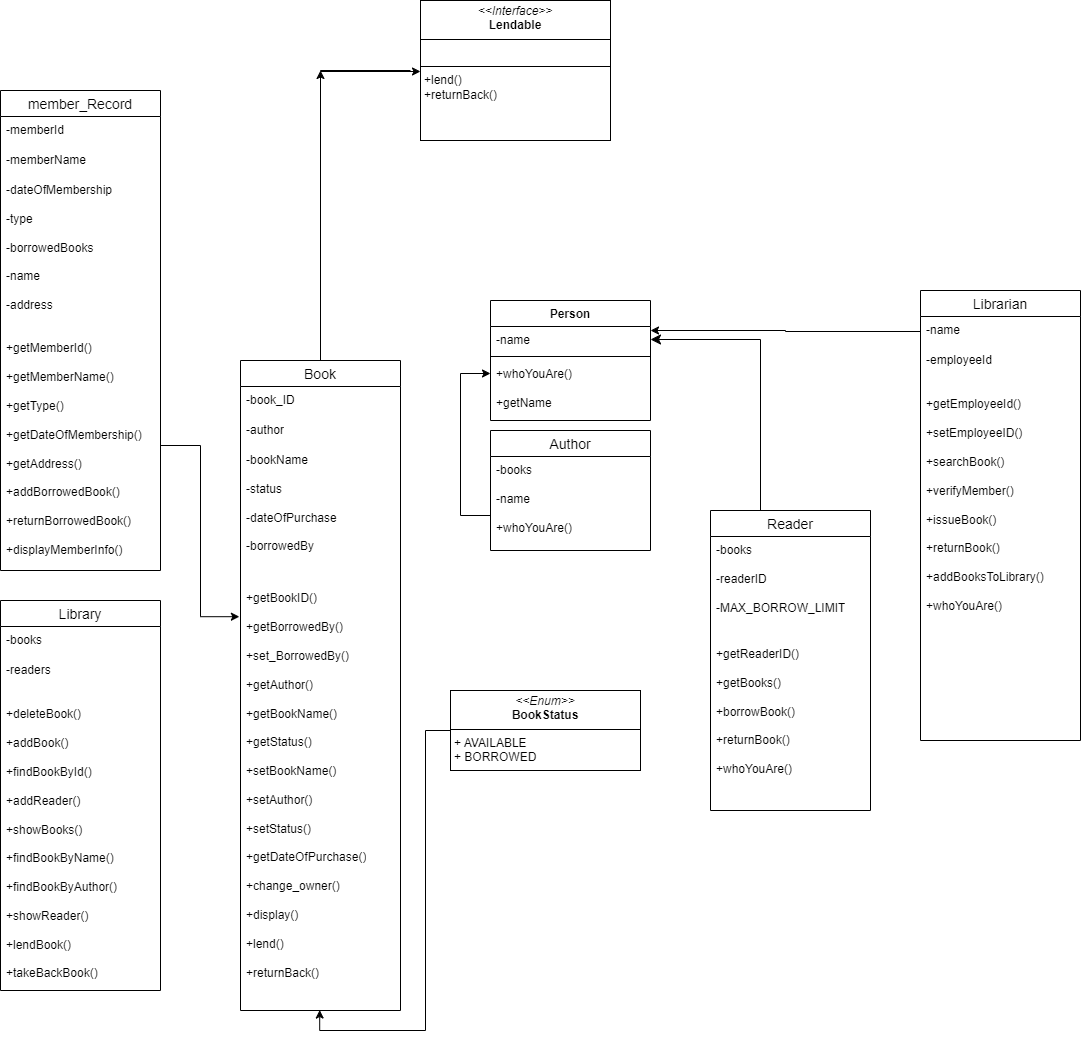

The diagram above was exported from draw.io. Its source (the exported page's mxGraphModel, read from the mxfile embedded in the PNG):
<mxGraphModel dx="3041" dy="4190" grid="1" gridSize="10" guides="1" tooltips="1" connect="1" arrows="1" fold="1" page="0" pageScale="1" pageWidth="827" pageHeight="1169" math="0" shadow="0">
  <root>
    <mxCell id="0" />
    <mxCell id="1" parent="0" />
    <mxCell id="597DcboH9rIfroiUJn7m-3" value="" style="edgeStyle=orthogonalEdgeStyle;rounded=0;orthogonalLoop=1;jettySize=auto;html=1;" edge="1" parent="1" source="omwOXaJuGMNvYTu98L5k-4">
      <mxGeometry relative="1" as="geometry">
        <mxPoint x="-880" y="-2800" as="targetPoint" />
      </mxGeometry>
    </mxCell>
    <object label="Book" id="omwOXaJuGMNvYTu98L5k-4">
      <mxCell style="swimlane;fontStyle=0;childLayout=stackLayout;horizontal=1;startSize=26;horizontalStack=0;resizeParent=1;resizeParentMax=0;resizeLast=0;collapsible=1;marginBottom=0;align=center;fontSize=14;" parent="1" vertex="1">
        <mxGeometry x="-960" y="-2510" width="160" height="650" as="geometry" />
      </mxCell>
    </object>
    <mxCell id="omwOXaJuGMNvYTu98L5k-5" value="-book_ID" style="text;strokeColor=none;fillColor=none;spacingLeft=4;spacingRight=4;overflow=hidden;rotatable=0;points=[[0,0.5],[1,0.5]];portConstraint=eastwest;fontSize=12;whiteSpace=wrap;html=1;" parent="omwOXaJuGMNvYTu98L5k-4" vertex="1">
      <mxGeometry y="26" width="160" height="30" as="geometry" />
    </mxCell>
    <mxCell id="omwOXaJuGMNvYTu98L5k-6" value="-author&lt;div&gt;&lt;br&gt;&lt;/div&gt;&lt;div&gt;&lt;br&gt;&lt;/div&gt;&lt;div&gt;&lt;br&gt;&lt;/div&gt;&lt;div&gt;&lt;br&gt;&lt;/div&gt;&lt;div&gt;&lt;br&gt;&lt;/div&gt;&lt;div&gt;&lt;br&gt;&lt;/div&gt;" style="text;strokeColor=none;fillColor=none;spacingLeft=4;spacingRight=4;overflow=hidden;rotatable=0;points=[[0,0.5],[1,0.5]];portConstraint=eastwest;fontSize=12;whiteSpace=wrap;html=1;" parent="omwOXaJuGMNvYTu98L5k-4" vertex="1">
      <mxGeometry y="56" width="160" height="30" as="geometry" />
    </mxCell>
    <mxCell id="omwOXaJuGMNvYTu98L5k-7" value="-bookName&lt;div&gt;&lt;br&gt;&lt;/div&gt;&lt;div&gt;&lt;span style=&quot;background-color: initial;&quot;&gt;-status&lt;/span&gt;&lt;/div&gt;&lt;div&gt;&lt;br&gt;&lt;/div&gt;&lt;div&gt;-dateOfPurchase&lt;/div&gt;&lt;div&gt;&lt;br&gt;&lt;/div&gt;&lt;div&gt;-borrowedBy&lt;/div&gt;&lt;div&gt;&lt;br&gt;&lt;/div&gt;&lt;div&gt;&lt;br&gt;&lt;/div&gt;" style="text;strokeColor=none;fillColor=none;spacingLeft=4;spacingRight=4;overflow=hidden;rotatable=0;points=[[0,0.5],[1,0.5]];portConstraint=eastwest;fontSize=12;whiteSpace=wrap;html=1;" parent="omwOXaJuGMNvYTu98L5k-4" vertex="1">
      <mxGeometry y="86" width="160" height="124" as="geometry" />
    </mxCell>
    <mxCell id="omwOXaJuGMNvYTu98L5k-25" value="&lt;div&gt;&lt;br&gt;&lt;/div&gt;&lt;div&gt;+getBookID()&lt;/div&gt;&lt;div&gt;&lt;br&gt;&lt;/div&gt;&lt;div&gt;+getBorrowedBy()&lt;/div&gt;&lt;div&gt;&lt;br&gt;&lt;/div&gt;&lt;div&gt;+set_BorrowedBy()&lt;/div&gt;&lt;div&gt;&lt;br&gt;&lt;/div&gt;&lt;div&gt;+getAuthor()&lt;/div&gt;&lt;div&gt;&lt;br&gt;&lt;/div&gt;&lt;div&gt;+getBookName()&lt;/div&gt;&lt;div&gt;&lt;br&gt;&lt;/div&gt;&lt;div&gt;+getStatus()&lt;/div&gt;&lt;div&gt;&lt;br&gt;&lt;/div&gt;&lt;div&gt;+setBookName()&lt;/div&gt;&lt;div&gt;&lt;br&gt;&lt;/div&gt;&lt;div&gt;+setAuthor()&lt;/div&gt;&lt;div&gt;&lt;br&gt;&lt;/div&gt;&lt;div&gt;+setStatus()&lt;/div&gt;&lt;div&gt;&lt;br&gt;&lt;/div&gt;&lt;div&gt;+getDateOfPurchase()&lt;/div&gt;&lt;div&gt;&lt;br&gt;&lt;/div&gt;&lt;div&gt;+change_owner()&lt;/div&gt;&lt;div&gt;&lt;br&gt;&lt;/div&gt;&lt;div&gt;+display()&lt;/div&gt;&lt;div&gt;&lt;br&gt;&lt;/div&gt;&lt;div&gt;+lend()&lt;/div&gt;&lt;div&gt;&lt;br&gt;&lt;/div&gt;&lt;div&gt;+returnBack()&lt;/div&gt;" style="text;strokeColor=none;fillColor=none;spacingLeft=4;spacingRight=4;overflow=hidden;rotatable=0;points=[[0,0.5],[1,0.5]];portConstraint=eastwest;fontSize=12;whiteSpace=wrap;html=1;" parent="omwOXaJuGMNvYTu98L5k-4" vertex="1">
      <mxGeometry y="210" width="160" height="440" as="geometry" />
    </mxCell>
    <mxCell id="omwOXaJuGMNvYTu98L5k-27" value="Person" style="swimlane;fontStyle=1;align=center;verticalAlign=top;childLayout=stackLayout;horizontal=1;startSize=26;horizontalStack=0;resizeParent=1;resizeParentMax=0;resizeLast=0;collapsible=1;marginBottom=0;whiteSpace=wrap;html=1;" parent="1" vertex="1">
      <mxGeometry x="-710" y="-2570" width="160" height="120" as="geometry" />
    </mxCell>
    <mxCell id="omwOXaJuGMNvYTu98L5k-28" value="-name" style="text;strokeColor=none;fillColor=none;align=left;verticalAlign=top;spacingLeft=4;spacingRight=4;overflow=hidden;rotatable=0;points=[[0,0.5],[1,0.5]];portConstraint=eastwest;whiteSpace=wrap;html=1;" parent="omwOXaJuGMNvYTu98L5k-27" vertex="1">
      <mxGeometry y="26" width="160" height="26" as="geometry" />
    </mxCell>
    <mxCell id="omwOXaJuGMNvYTu98L5k-29" value="" style="line;strokeWidth=1;fillColor=none;align=left;verticalAlign=middle;spacingTop=-1;spacingLeft=3;spacingRight=3;rotatable=0;labelPosition=right;points=[];portConstraint=eastwest;strokeColor=inherit;" parent="omwOXaJuGMNvYTu98L5k-27" vertex="1">
      <mxGeometry y="52" width="160" height="8" as="geometry" />
    </mxCell>
    <mxCell id="omwOXaJuGMNvYTu98L5k-30" value="+whoYouAre()&lt;div&gt;&lt;br&gt;&lt;/div&gt;&lt;div&gt;+getName&lt;/div&gt;" style="text;strokeColor=none;fillColor=none;align=left;verticalAlign=top;spacingLeft=4;spacingRight=4;overflow=hidden;rotatable=0;points=[[0,0.5],[1,0.5]];portConstraint=eastwest;whiteSpace=wrap;html=1;" parent="omwOXaJuGMNvYTu98L5k-27" vertex="1">
      <mxGeometry y="60" width="160" height="60" as="geometry" />
    </mxCell>
    <mxCell id="omwOXaJuGMNvYTu98L5k-46" value="" style="edgeStyle=orthogonalEdgeStyle;rounded=0;orthogonalLoop=1;jettySize=auto;html=1;" parent="1" source="omwOXaJuGMNvYTu98L5k-33" target="omwOXaJuGMNvYTu98L5k-30" edge="1">
      <mxGeometry relative="1" as="geometry">
        <Array as="points">
          <mxPoint x="-740" y="-2355" />
          <mxPoint x="-740" y="-2497" />
        </Array>
      </mxGeometry>
    </mxCell>
    <mxCell id="omwOXaJuGMNvYTu98L5k-33" value="Author" style="swimlane;fontStyle=0;childLayout=stackLayout;horizontal=1;startSize=26;horizontalStack=0;resizeParent=1;resizeParentMax=0;resizeLast=0;collapsible=1;marginBottom=0;align=center;fontSize=14;" parent="1" vertex="1">
      <mxGeometry x="-710" y="-2440" width="160" height="120" as="geometry" />
    </mxCell>
    <mxCell id="omwOXaJuGMNvYTu98L5k-34" value="-books&lt;div&gt;&lt;br&gt;&lt;/div&gt;&lt;div&gt;-name&lt;br&gt;&lt;div&gt;&lt;br&gt;&lt;/div&gt;&lt;div&gt;+whoYouAre()&lt;/div&gt;&lt;/div&gt;" style="text;strokeColor=none;fillColor=none;spacingLeft=4;spacingRight=4;overflow=hidden;rotatable=0;points=[[0,0.5],[1,0.5]];portConstraint=eastwest;fontSize=12;whiteSpace=wrap;html=1;" parent="omwOXaJuGMNvYTu98L5k-33" vertex="1">
      <mxGeometry y="26" width="160" height="94" as="geometry" />
    </mxCell>
    <mxCell id="omwOXaJuGMNvYTu98L5k-37" value="Reader" style="swimlane;fontStyle=0;childLayout=stackLayout;horizontal=1;startSize=26;horizontalStack=0;resizeParent=1;resizeParentMax=0;resizeLast=0;collapsible=1;marginBottom=0;align=center;fontSize=14;" parent="1" vertex="1">
      <mxGeometry x="-490" y="-2360" width="160" height="300" as="geometry" />
    </mxCell>
    <mxCell id="omwOXaJuGMNvYTu98L5k-38" value="-books&lt;div&gt;&lt;br&gt;&lt;/div&gt;&lt;div&gt;-readerID&lt;/div&gt;&lt;div&gt;&lt;br&gt;&lt;/div&gt;&lt;div&gt;-MAX_BORROW_LIMIT&lt;/div&gt;" style="text;strokeColor=none;fillColor=none;spacingLeft=4;spacingRight=4;overflow=hidden;rotatable=0;points=[[0,0.5],[1,0.5]];portConstraint=eastwest;fontSize=12;whiteSpace=wrap;html=1;" parent="omwOXaJuGMNvYTu98L5k-37" vertex="1">
      <mxGeometry y="26" width="160" height="104" as="geometry" />
    </mxCell>
    <mxCell id="omwOXaJuGMNvYTu98L5k-40" value="&lt;div&gt;+getReaderID()&lt;/div&gt;&lt;div&gt;&lt;br&gt;&lt;/div&gt;&lt;div&gt;+getBooks()&lt;/div&gt;&lt;div&gt;&lt;br&gt;&lt;/div&gt;+borrowBook()&lt;div&gt;&lt;br&gt;&lt;/div&gt;&lt;div&gt;+returnBook()&lt;/div&gt;&lt;div&gt;&lt;br&gt;&lt;/div&gt;&lt;div&gt;+whoYouAre()&lt;/div&gt;" style="text;strokeColor=none;fillColor=none;spacingLeft=4;spacingRight=4;overflow=hidden;rotatable=0;points=[[0,0.5],[1,0.5]];portConstraint=eastwest;fontSize=12;whiteSpace=wrap;html=1;" parent="omwOXaJuGMNvYTu98L5k-37" vertex="1">
      <mxGeometry y="130" width="160" height="170" as="geometry" />
    </mxCell>
    <object label="Library" id="omwOXaJuGMNvYTu98L5k-41">
      <mxCell style="swimlane;fontStyle=0;childLayout=stackLayout;horizontal=1;startSize=26;horizontalStack=0;resizeParent=1;resizeParentMax=0;resizeLast=0;collapsible=1;marginBottom=0;align=center;fontSize=14;" parent="1" vertex="1">
        <mxGeometry x="-1200" y="-2270" width="160" height="390" as="geometry" />
      </mxCell>
    </object>
    <mxCell id="omwOXaJuGMNvYTu98L5k-42" value="-books" style="text;strokeColor=none;fillColor=none;spacingLeft=4;spacingRight=4;overflow=hidden;rotatable=0;points=[[0,0.5],[1,0.5]];portConstraint=eastwest;fontSize=12;whiteSpace=wrap;html=1;" parent="omwOXaJuGMNvYTu98L5k-41" vertex="1">
      <mxGeometry y="26" width="160" height="30" as="geometry" />
    </mxCell>
    <mxCell id="omwOXaJuGMNvYTu98L5k-43" value="&lt;div&gt;-readers&lt;/div&gt;&lt;div&gt;&lt;br&gt;&lt;/div&gt;&lt;div&gt;&lt;br&gt;&lt;/div&gt;&lt;div&gt;&lt;br&gt;&lt;/div&gt;&lt;div&gt;&lt;br&gt;&lt;/div&gt;&lt;div&gt;&lt;br&gt;&lt;/div&gt;&lt;div&gt;&lt;br&gt;&lt;/div&gt;&lt;div&gt;&lt;br&gt;&lt;/div&gt;" style="text;strokeColor=none;fillColor=none;spacingLeft=4;spacingRight=4;overflow=hidden;rotatable=0;points=[[0,0.5],[1,0.5]];portConstraint=eastwest;fontSize=12;whiteSpace=wrap;html=1;" parent="omwOXaJuGMNvYTu98L5k-41" vertex="1">
      <mxGeometry y="56" width="160" height="30" as="geometry" />
    </mxCell>
    <mxCell id="omwOXaJuGMNvYTu98L5k-44" value="&lt;div&gt;&lt;br&gt;&lt;/div&gt;&lt;div&gt;+deleteBook()&lt;/div&gt;&lt;div&gt;&lt;br&gt;&lt;/div&gt;&lt;div&gt;+addBook()&lt;/div&gt;&lt;div&gt;&lt;span style=&quot;background-color: initial;&quot;&gt;&lt;br&gt;&lt;/span&gt;&lt;/div&gt;&lt;div&gt;+findBookById()&lt;/div&gt;&lt;div&gt;&lt;br&gt;&lt;/div&gt;&lt;div&gt;+addReader()&lt;/div&gt;&lt;div&gt;&lt;br&gt;&lt;/div&gt;&lt;div&gt;+showBooks()&lt;/div&gt;&lt;div&gt;&lt;br&gt;&lt;/div&gt;&lt;div&gt;&lt;div&gt;+findBookByName()&lt;/div&gt;&lt;div&gt;&lt;br&gt;&lt;/div&gt;&lt;div&gt;+findBookByAuthor()&lt;/div&gt;&lt;div&gt;&lt;br&gt;&lt;/div&gt;&lt;div&gt;+showReader()&lt;/div&gt;&lt;div&gt;&lt;br&gt;&lt;/div&gt;&lt;div&gt;+lendBook()&lt;/div&gt;&lt;div&gt;&lt;br&gt;&lt;/div&gt;&lt;div&gt;+takeBackBook()&lt;/div&gt;&lt;div&gt;&lt;br&gt;&lt;/div&gt;&lt;div&gt;&lt;br&gt;&lt;/div&gt;&lt;div&gt;&lt;br&gt;&lt;/div&gt;&lt;/div&gt;&lt;div&gt;&lt;br&gt;&lt;/div&gt;&lt;div&gt;&lt;br&gt;&lt;/div&gt;" style="text;strokeColor=none;fillColor=none;spacingLeft=4;spacingRight=4;overflow=hidden;rotatable=0;points=[[0,0.5],[1,0.5]];portConstraint=eastwest;fontSize=12;whiteSpace=wrap;html=1;" parent="omwOXaJuGMNvYTu98L5k-41" vertex="1">
      <mxGeometry y="86" width="160" height="304" as="geometry" />
    </mxCell>
    <mxCell id="omwOXaJuGMNvYTu98L5k-50" value="" style="edgeStyle=elbowEdgeStyle;elbow=horizontal;endArrow=classic;html=1;curved=0;rounded=0;endSize=8;startSize=8;entryX=1;entryY=0.5;entryDx=0;entryDy=0;exitX=1;exitY=0;exitDx=0;exitDy=0;" parent="1" source="omwOXaJuGMNvYTu98L5k-37" target="omwOXaJuGMNvYTu98L5k-28" edge="1">
      <mxGeometry width="50" height="50" relative="1" as="geometry">
        <mxPoint x="-418" y="-2360" as="sourcePoint" />
        <mxPoint x="-380" y="-2450" as="targetPoint" />
      </mxGeometry>
    </mxCell>
    <object label="Librarian" id="AO0tfgiuKsuQ-lYOKKUW-1">
      <mxCell style="swimlane;fontStyle=0;childLayout=stackLayout;horizontal=1;startSize=26;horizontalStack=0;resizeParent=1;resizeParentMax=0;resizeLast=0;collapsible=1;marginBottom=0;align=center;fontSize=14;" parent="1" vertex="1">
        <mxGeometry x="-280" y="-2580" width="160" height="450" as="geometry" />
      </mxCell>
    </object>
    <mxCell id="AO0tfgiuKsuQ-lYOKKUW-2" value="-name" style="text;strokeColor=none;fillColor=none;spacingLeft=4;spacingRight=4;overflow=hidden;rotatable=0;points=[[0,0.5],[1,0.5]];portConstraint=eastwest;fontSize=12;whiteSpace=wrap;html=1;" parent="AO0tfgiuKsuQ-lYOKKUW-1" vertex="1">
      <mxGeometry y="26" width="160" height="30" as="geometry" />
    </mxCell>
    <mxCell id="AO0tfgiuKsuQ-lYOKKUW-3" value="&lt;div&gt;-employeeId&lt;/div&gt;" style="text;strokeColor=none;fillColor=none;spacingLeft=4;spacingRight=4;overflow=hidden;rotatable=0;points=[[0,0.5],[1,0.5]];portConstraint=eastwest;fontSize=12;whiteSpace=wrap;html=1;" parent="AO0tfgiuKsuQ-lYOKKUW-1" vertex="1">
      <mxGeometry y="56" width="160" height="30" as="geometry" />
    </mxCell>
    <mxCell id="AO0tfgiuKsuQ-lYOKKUW-4" value="&lt;div&gt;&lt;br&gt;&lt;/div&gt;&lt;div&gt;+getEmployeeId()&lt;/div&gt;&lt;div&gt;&lt;br&gt;&lt;/div&gt;&lt;div&gt;+setEmployeeID()&lt;/div&gt;&lt;div&gt;&lt;br&gt;&lt;/div&gt;&lt;div&gt;+searchBook()&lt;/div&gt;&lt;div&gt;&lt;br&gt;&lt;/div&gt;&lt;div&gt;+verifyMember()&lt;/div&gt;&lt;div&gt;&lt;span style=&quot;background-color: initial;&quot;&gt;&lt;br&gt;&lt;/span&gt;&lt;/div&gt;&lt;div&gt;+issueBook()&lt;/div&gt;&lt;div&gt;&lt;br&gt;&lt;/div&gt;&lt;div&gt;+returnBook()&lt;/div&gt;&lt;div&gt;&lt;br&gt;&lt;/div&gt;&lt;div&gt;+addBooksToLibrary()&lt;/div&gt;&lt;div&gt;&lt;br&gt;&lt;/div&gt;&lt;div&gt;&lt;div&gt;+whoYouAre()&lt;/div&gt;&lt;div&gt;&lt;br&gt;&lt;/div&gt;&lt;div&gt;&lt;br&gt;&lt;/div&gt;&lt;/div&gt;&lt;div&gt;&lt;br&gt;&lt;/div&gt;&lt;div&gt;&lt;br&gt;&lt;/div&gt;" style="text;strokeColor=none;fillColor=none;spacingLeft=4;spacingRight=4;overflow=hidden;rotatable=0;points=[[0,0.5],[1,0.5]];portConstraint=eastwest;fontSize=12;whiteSpace=wrap;html=1;" parent="AO0tfgiuKsuQ-lYOKKUW-1" vertex="1">
      <mxGeometry y="86" width="160" height="364" as="geometry" />
    </mxCell>
    <object label="member_Record" id="AO0tfgiuKsuQ-lYOKKUW-10">
      <mxCell style="swimlane;fontStyle=0;childLayout=stackLayout;horizontal=1;startSize=26;horizontalStack=0;resizeParent=1;resizeParentMax=0;resizeLast=0;collapsible=1;marginBottom=0;align=center;fontSize=14;" parent="1" vertex="1">
        <mxGeometry x="-1200" y="-2780" width="160" height="480" as="geometry" />
      </mxCell>
    </object>
    <mxCell id="AO0tfgiuKsuQ-lYOKKUW-11" value="-memberId" style="text;strokeColor=none;fillColor=none;spacingLeft=4;spacingRight=4;overflow=hidden;rotatable=0;points=[[0,0.5],[1,0.5]];portConstraint=eastwest;fontSize=12;whiteSpace=wrap;html=1;" parent="AO0tfgiuKsuQ-lYOKKUW-10" vertex="1">
      <mxGeometry y="26" width="160" height="30" as="geometry" />
    </mxCell>
    <mxCell id="AO0tfgiuKsuQ-lYOKKUW-12" value="&lt;div&gt;-memberName&lt;/div&gt;&lt;div&gt;&lt;br&gt;&lt;/div&gt;&lt;div&gt;&lt;br&gt;&lt;/div&gt;&lt;div&gt;&lt;br&gt;&lt;/div&gt;&lt;div&gt;&lt;br&gt;&lt;/div&gt;&lt;div&gt;&lt;br&gt;&lt;/div&gt;" style="text;strokeColor=none;fillColor=none;spacingLeft=4;spacingRight=4;overflow=hidden;rotatable=0;points=[[0,0.5],[1,0.5]];portConstraint=eastwest;fontSize=12;whiteSpace=wrap;html=1;" parent="AO0tfgiuKsuQ-lYOKKUW-10" vertex="1">
      <mxGeometry y="56" width="160" height="30" as="geometry" />
    </mxCell>
    <mxCell id="AO0tfgiuKsuQ-lYOKKUW-13" value="&lt;div&gt;-dateOfMembership&lt;/div&gt;&lt;div&gt;&lt;br&gt;&lt;/div&gt;&lt;div&gt;-type&lt;/div&gt;&lt;div&gt;&lt;br&gt;&lt;/div&gt;&lt;div&gt;&lt;span style=&quot;background-color: initial;&quot;&gt;-borrowedBooks&lt;/span&gt;&lt;/div&gt;&lt;div&gt;&lt;br&gt;&lt;/div&gt;&lt;div&gt;-name&lt;/div&gt;&lt;div&gt;&lt;br&gt;&lt;/div&gt;&lt;div&gt;-address&lt;/div&gt;&lt;div&gt;&lt;br&gt;&lt;/div&gt;&lt;div&gt;&lt;br&gt;&lt;/div&gt;&lt;div&gt;&lt;br&gt;&lt;/div&gt;&lt;div&gt;&lt;br&gt;&lt;/div&gt;&lt;div&gt;&lt;br&gt;&lt;/div&gt;" style="text;strokeColor=none;fillColor=none;spacingLeft=4;spacingRight=4;overflow=hidden;rotatable=0;points=[[0,0.5],[1,0.5]];portConstraint=eastwest;fontSize=12;whiteSpace=wrap;html=1;" parent="AO0tfgiuKsuQ-lYOKKUW-10" vertex="1">
      <mxGeometry y="86" width="160" height="144" as="geometry" />
    </mxCell>
    <mxCell id="AO0tfgiuKsuQ-lYOKKUW-14" value="&lt;div&gt;&lt;br&gt;&lt;/div&gt;&lt;div&gt;+getMemberId()&lt;/div&gt;&lt;div&gt;&lt;br&gt;&lt;/div&gt;&lt;div&gt;+getMemberName()&lt;/div&gt;&lt;div&gt;&lt;br&gt;&lt;/div&gt;&lt;div&gt;+getType()&lt;/div&gt;&lt;div&gt;&lt;br&gt;&lt;/div&gt;&lt;div&gt;+getDateOfMembership()&lt;/div&gt;&lt;div&gt;&lt;br&gt;&lt;/div&gt;&lt;div&gt;+getAddress()&lt;/div&gt;&lt;div&gt;&lt;br&gt;&lt;/div&gt;&lt;div&gt;+addBorrowedBook()&lt;/div&gt;&lt;div&gt;&lt;br&gt;&lt;/div&gt;&lt;div&gt;+returnBorrowedBook()&lt;/div&gt;&lt;div&gt;&lt;br&gt;&lt;/div&gt;&lt;div&gt;+displayMemberInfo()&lt;/div&gt;&lt;div&gt;&lt;br&gt;&lt;/div&gt;" style="text;strokeColor=none;fillColor=none;spacingLeft=4;spacingRight=4;overflow=hidden;rotatable=0;points=[[0,0.5],[1,0.5]];portConstraint=eastwest;fontSize=12;whiteSpace=wrap;html=1;" parent="AO0tfgiuKsuQ-lYOKKUW-10" vertex="1">
      <mxGeometry y="230" width="160" height="250" as="geometry" />
    </mxCell>
    <mxCell id="597DcboH9rIfroiUJn7m-1" value="&lt;p style=&quot;margin:0px;margin-top:4px;text-align:center;&quot;&gt;&lt;i&gt;&amp;lt;&amp;lt;Interface&amp;gt;&amp;gt;&lt;/i&gt;&lt;br&gt;&lt;b&gt;Lendable&lt;/b&gt;&lt;/p&gt;&lt;hr size=&quot;1&quot; style=&quot;border-style:solid;&quot;&gt;&lt;p style=&quot;margin:0px;margin-left:4px;&quot;&gt;&lt;br&gt;&lt;/p&gt;&lt;hr size=&quot;1&quot; style=&quot;border-style:solid;&quot;&gt;&lt;p style=&quot;margin:0px;margin-left:4px;&quot;&gt;+lend()&lt;/p&gt;&lt;p style=&quot;margin:0px;margin-left:4px;&quot;&gt;+returnBack()&lt;/p&gt;" style="verticalAlign=top;align=left;overflow=fill;html=1;whiteSpace=wrap;" vertex="1" parent="1">
      <mxGeometry x="-780" y="-2870" width="190" height="140" as="geometry" />
    </mxCell>
    <mxCell id="597DcboH9rIfroiUJn7m-4" value="" style="edgeStyle=orthogonalEdgeStyle;rounded=0;orthogonalLoop=1;jettySize=auto;html=1;" edge="1" parent="1" target="597DcboH9rIfroiUJn7m-1">
      <mxGeometry relative="1" as="geometry">
        <mxPoint x="-790" y="-2800" as="sourcePoint" />
        <Array as="points">
          <mxPoint x="-880" y="-2800" />
          <mxPoint x="-880" y="-2799" />
        </Array>
      </mxGeometry>
    </mxCell>
    <mxCell id="597DcboH9rIfroiUJn7m-5" style="edgeStyle=orthogonalEdgeStyle;rounded=0;orthogonalLoop=1;jettySize=auto;html=1;entryX=1;entryY=0.25;entryDx=0;entryDy=0;" edge="1" parent="1" source="AO0tfgiuKsuQ-lYOKKUW-2" target="omwOXaJuGMNvYTu98L5k-27">
      <mxGeometry relative="1" as="geometry" />
    </mxCell>
    <mxCell id="597DcboH9rIfroiUJn7m-6" value="&lt;p style=&quot;margin:0px;margin-top:4px;text-align:center;&quot;&gt;&lt;i&gt;&amp;lt;&amp;lt;Enum&amp;gt;&amp;gt;&lt;/i&gt;&lt;br&gt;&lt;b&gt;BookStatus&lt;/b&gt;&lt;/p&gt;&lt;hr size=&quot;1&quot; style=&quot;border-style:solid;&quot;&gt;&lt;p style=&quot;margin:0px;margin-left:4px;&quot;&gt;+ AVAILABLE&lt;/p&gt;&lt;p style=&quot;margin:0px;margin-left:4px;&quot;&gt;+ BORROWED&lt;/p&gt;&lt;hr size=&quot;1&quot; style=&quot;border-style:solid;&quot;&gt;&lt;p style=&quot;margin:0px;margin-left:4px;&quot;&gt;&lt;br&gt;&lt;/p&gt;" style="verticalAlign=top;align=left;overflow=fill;html=1;whiteSpace=wrap;" vertex="1" parent="1">
      <mxGeometry x="-750" y="-2180" width="190" height="80" as="geometry" />
    </mxCell>
    <mxCell id="597DcboH9rIfroiUJn7m-7" style="edgeStyle=orthogonalEdgeStyle;rounded=0;orthogonalLoop=1;jettySize=auto;html=1;entryX=0.495;entryY=0.999;entryDx=0;entryDy=0;entryPerimeter=0;" edge="1" parent="1" source="597DcboH9rIfroiUJn7m-6" target="omwOXaJuGMNvYTu98L5k-25">
      <mxGeometry relative="1" as="geometry" />
    </mxCell>
    <mxCell id="597DcboH9rIfroiUJn7m-8" style="edgeStyle=orthogonalEdgeStyle;rounded=0;orthogonalLoop=1;jettySize=auto;html=1;entryX=-0.007;entryY=0.105;entryDx=0;entryDy=0;entryPerimeter=0;" edge="1" parent="1" source="AO0tfgiuKsuQ-lYOKKUW-14" target="omwOXaJuGMNvYTu98L5k-25">
      <mxGeometry relative="1" as="geometry" />
    </mxCell>
  </root>
</mxGraphModel>